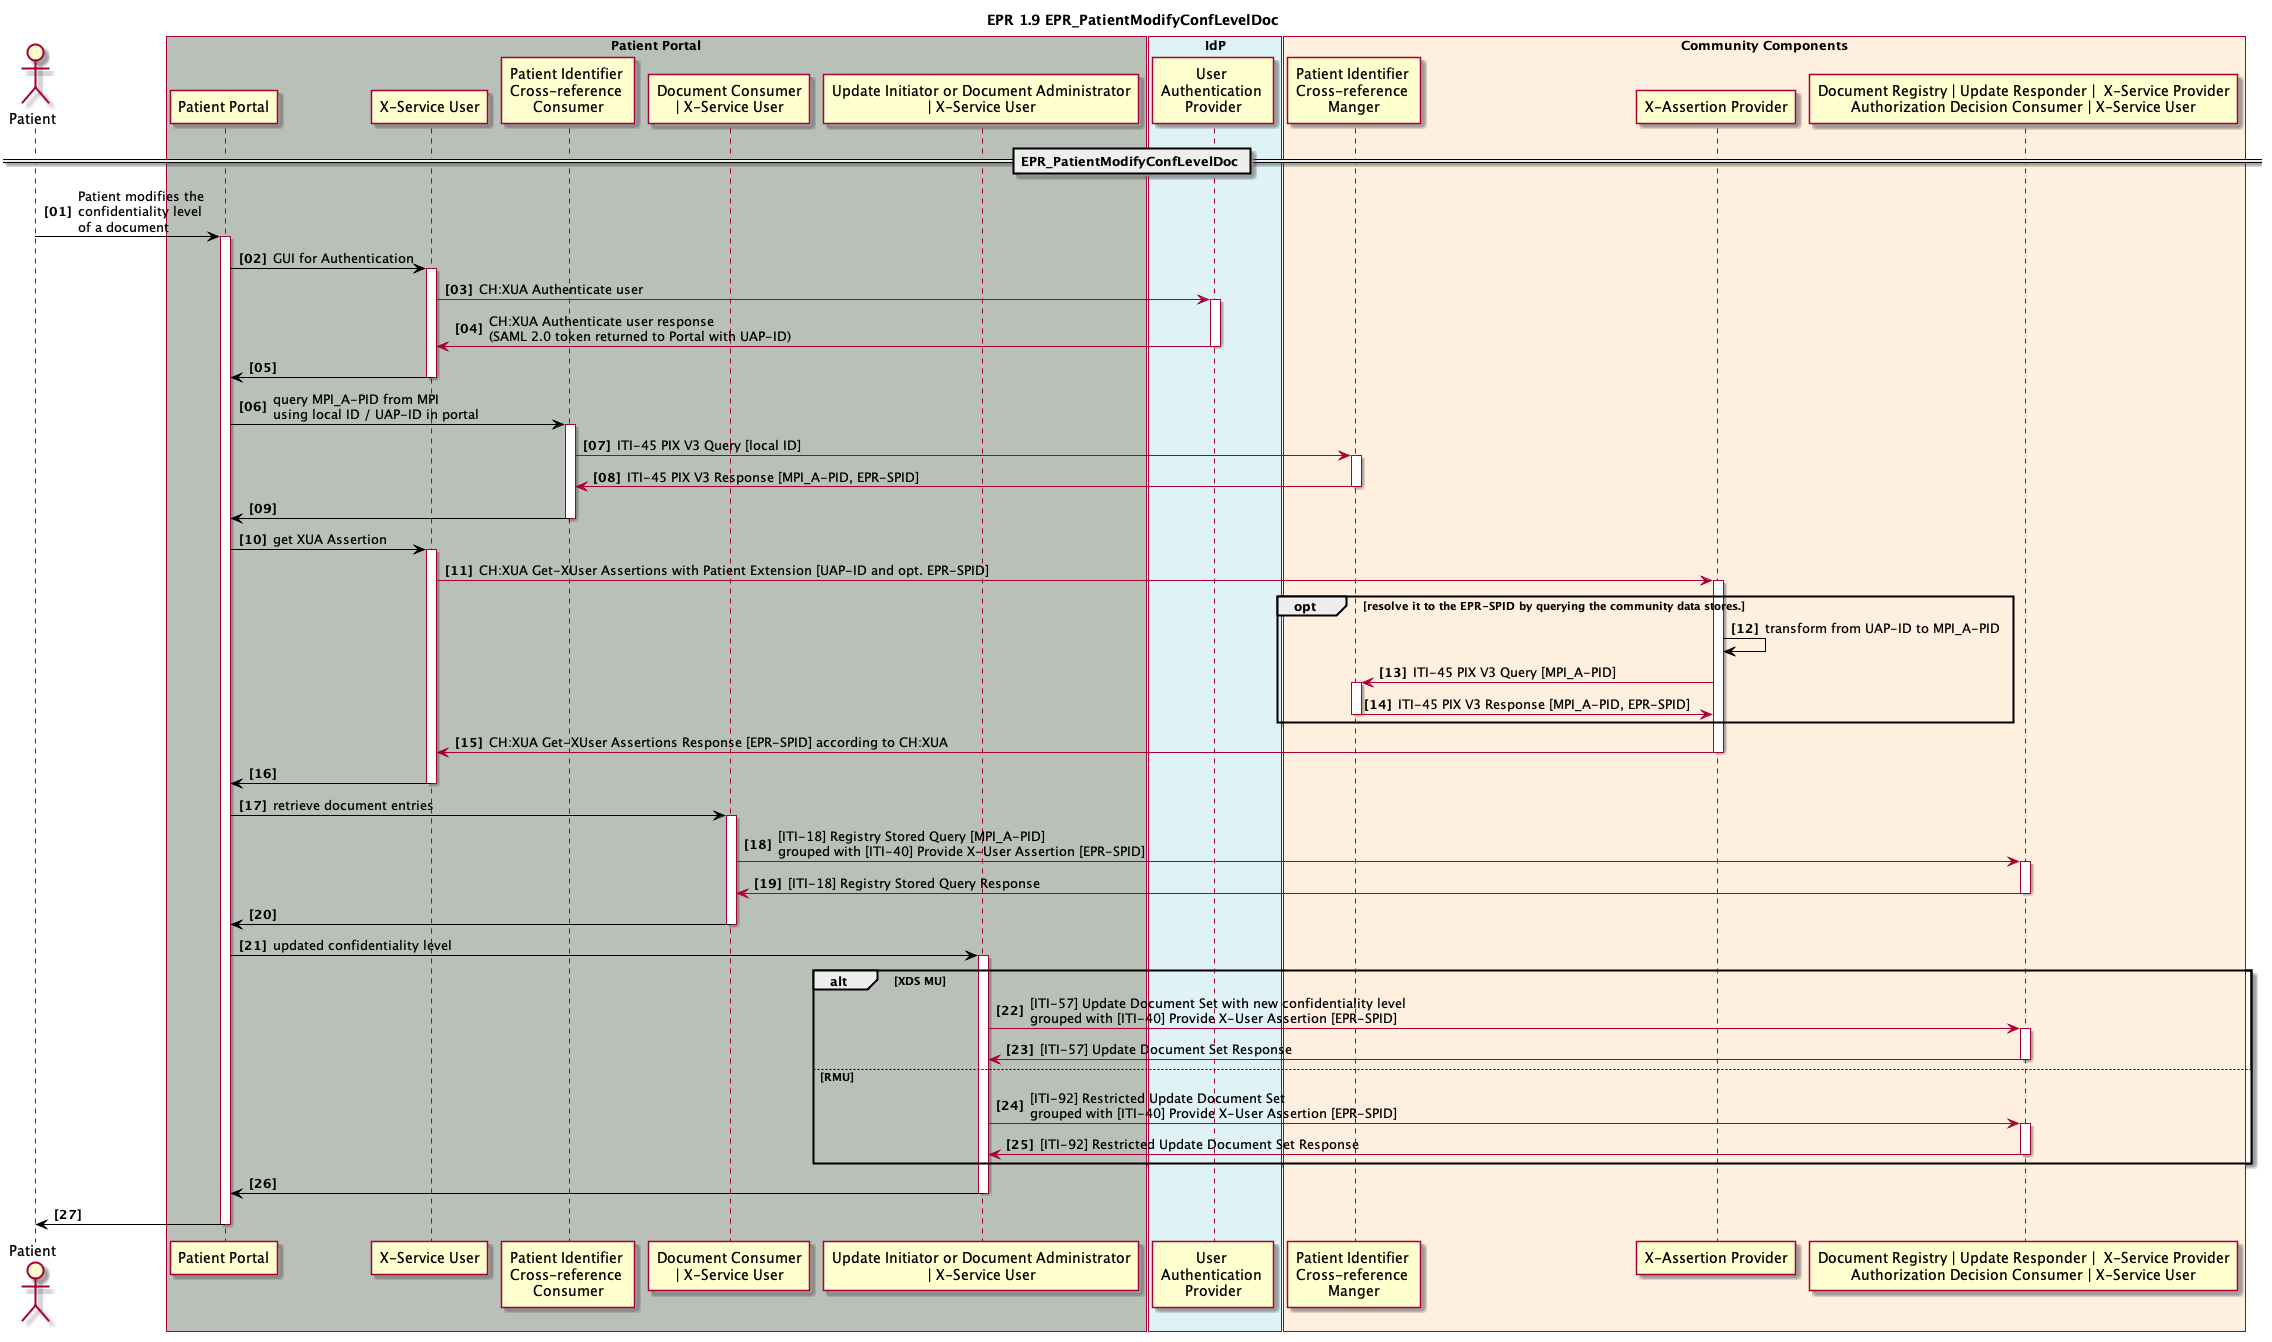

The diagram above was rendered by PlantUML. Its source (embedded in the PNG):
@startuml
skinparam Padding 1
autonumber 1 1 "<b>[00]"
title EPR 1.9 EPR_PatientModifyConfLevelDoc

actor patient as "Patient"

box "Patient Portal" #B9C0B8
	participant pp_gui as "Patient Portal"
	participant pp_x_service_user as "X-Service User"	
	participant pp_pix_x_ref_consumer as "Patient Identifier \nCross-reference \nConsumer"
	participant pp_doc_consumer as "Document Consumer\n| X-Service User"
	participant pp_doc_admin as "Update Initiator or Document Administrator\n| X-Service User"
end box

box "IdP" #DFF3F7
	participant idp_user_authentication_provider as "User \nAuthentication \nProvider"
end box

box "Community Components" #FFEFDE
	participant cc_mpi_x_ref_manager as "Patient Identifier \nCross-reference \nManger"
	participant cc_x_assertion_provider as "X-Assertion Provider" 
	participant cc_doc_registry as "Document Registry | Update Responder |  X-Service Provider\nAuthorization Decision Consumer | X-Service User" 
end box

== EPR_PatientModifyConfLevelDoc == 
patient -[#black]> pp_gui: Patient modifies the \nconfidentiality level \nof a document
activate pp_gui

pp_gui -[#black]> pp_x_service_user : GUI for Authentication
activate pp_x_service_user
pp_x_service_user -> idp_user_authentication_provider : CH:XUA Authenticate user
activate idp_user_authentication_provider
pp_x_service_user <- idp_user_authentication_provider : CH:XUA Authenticate user response \n(SAML 2.0 token returned to Portal with UAP-ID)
deactivate idp_user_authentication_provider
pp_gui <[#black]- pp_x_service_user
deactivate pp_x_service_user

pp_gui -[#black]> pp_pix_x_ref_consumer: query MPI_A-PID from MPI\nusing local ID / UAP-ID in portal
activate pp_pix_x_ref_consumer
pp_pix_x_ref_consumer -> cc_mpi_x_ref_manager: ITI-45 PIX V3 Query [local ID]
activate cc_mpi_x_ref_manager
pp_pix_x_ref_consumer <- cc_mpi_x_ref_manager: ITI-45 PIX V3 Response [MPI_A-PID, EPR-SPID]
deactivate cc_mpi_x_ref_manager
pp_gui <[#black]- pp_pix_x_ref_consumer
deactivate pp_pix_x_ref_consumer

pp_gui -[#black]> pp_x_service_user : get XUA Assertion
activate pp_x_service_user
pp_x_service_user -> cc_x_assertion_provider: CH:XUA Get-XUser Assertions with Patient Extension [UAP-ID and opt. EPR-SPID]
activate cc_x_assertion_provider
opt resolve it to the EPR-SPID by querying the community data stores.
cc_x_assertion_provider -[#black]> cc_x_assertion_provider: transform from UAP-ID to MPI_A-PID
cc_x_assertion_provider -> cc_mpi_x_ref_manager: ITI-45 PIX V3 Query [MPI_A-PID]
activate cc_mpi_x_ref_manager
cc_x_assertion_provider <- cc_mpi_x_ref_manager: ITI-45 PIX V3 Response [MPI_A-PID, EPR-SPID]
deactivate cc_mpi_x_ref_manager
end
pp_x_service_user <- cc_x_assertion_provider: CH:XUA Get-XUser Assertions Response [EPR-SPID] according to CH:XUA
deactivate cc_x_assertion_provider
pp_gui <[#black]- pp_x_service_user
deactivate pp_x_service_user

pp_gui -[#black]> pp_doc_consumer: retrieve document entries
activate pp_doc_consumer
pp_doc_consumer -> cc_doc_registry: [ITI-18] Registry Stored Query [MPI_A-PID]\ngrouped with [ITI-40] Provide X-User Assertion [EPR-SPID]
activate cc_doc_registry
pp_doc_consumer <- cc_doc_registry: [ITI-18] Registry Stored Query Response
deactivate cc_doc_registry
pp_gui <[#black]- pp_doc_consumer
deactivate pp_doc_consumer

pp_gui -[#black]> pp_doc_admin: updated confidentiality level
activate pp_doc_admin

alt XDS MU
pp_doc_admin -> cc_doc_registry: [ITI-57] Update Document Set with new confidentiality level\ngrouped with [ITI-40] Provide X-User Assertion [EPR-SPID]
activate cc_doc_registry
pp_doc_admin <- cc_doc_registry: [ITI-57] Update Document Set Response
deactivate cc_doc_registry
else RMU 
pp_doc_admin -> cc_doc_registry: [ITI-92] Restricted Update Document Set\ngrouped with [ITI-40] Provide X-User Assertion [EPR-SPID]
activate cc_doc_registry
pp_doc_admin <- cc_doc_registry: [ITI-92] Restricted Update Document Set Response
deactivate cc_doc_registry
end

pp_gui <[#black]- pp_doc_admin
deactivate pp_doc_admin

patient <[#black]- pp_gui
deactivate pp_gui

@enduml